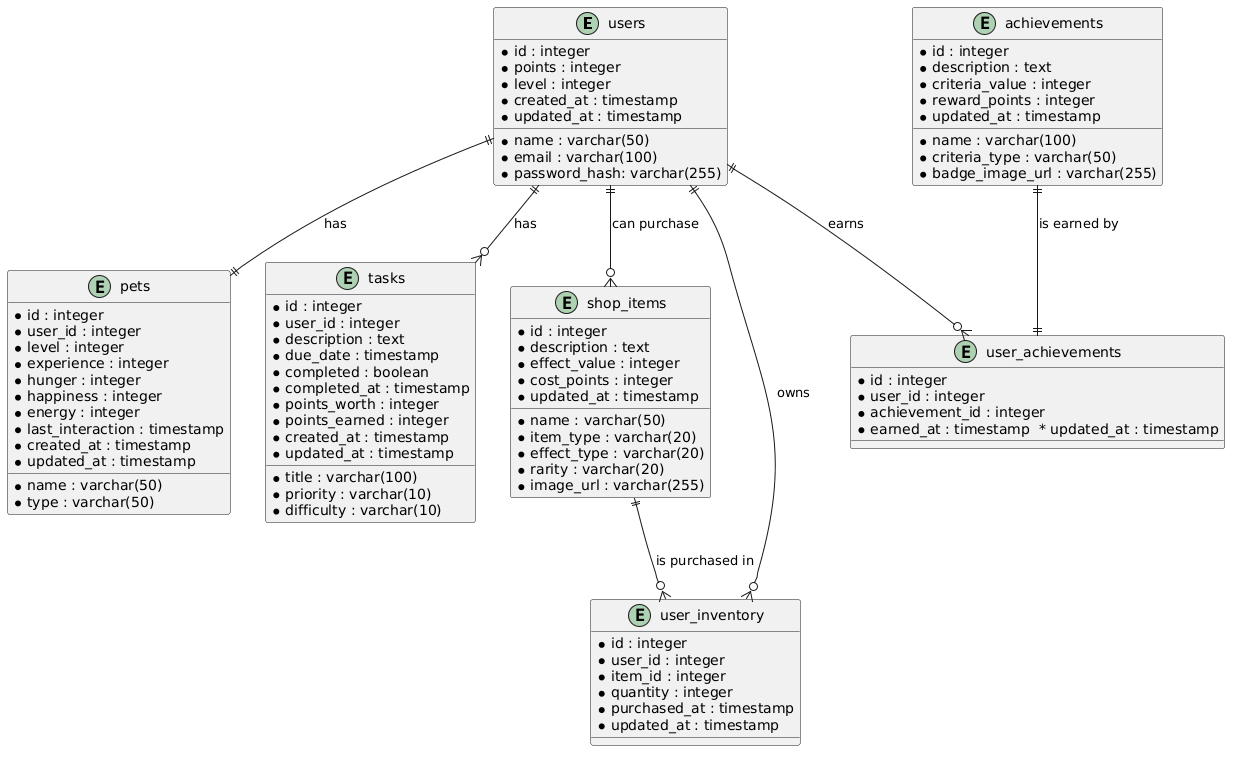

The diagram above was rendered by PlantUML. Its source (embedded in the PNG):
@startuml
entity "users" {
  * id : integer
  * name : varchar(50)
  * email : varchar(100)
  * password_hash: varchar(255)
  * points : integer
  * level : integer
  * created_at : timestamp
  * updated_at : timestamp
}

entity "pets"{
    * id : integer
    * user_id : integer
    * name : varchar(50)
    * type : varchar(50)
    * level : integer
    * experience : integer
    * hunger : integer
    * happiness : integer
    * energy : integer
    * last_interaction : timestamp
    * created_at : timestamp
    * updated_at : timestamp
}

entity "tasks" {
  * id : integer
  * user_id : integer
  * title : varchar(100)
  * description : text
  * priority : varchar(10)
  * difficulty : varchar(10)
  * due_date : timestamp
  * completed : boolean
  * completed_at : timestamp
  * points_worth : integer
  * points_earned : integer
  * created_at : timestamp
  * updated_at : timestamp
}

entity "shop_items"{
    * id : integer
    * name : varchar(50)
    * description : text
    * item_type : varchar(20)
    * effect_type : varchar(20)
    * effect_value : integer
    * cost_points : integer
    * rarity : varchar(20)
    * image_url : varchar(255)
    * updated_at : timestamp
}

entity "user_inventory" {
  * id : integer
  * user_id : integer
  * item_id : integer
  * quantity : integer
  * purchased_at : timestamp
  * updated_at : timestamp
}

entity "achievements" {
  * id : integer
  * name : varchar(100)
  * description : text
  * criteria_type : varchar(50)
  * criteria_value : integer
  * reward_points : integer
  * updated_at : timestamp
  * badge_image_url : varchar(255)
}

entity "user_achievements" {
  * id : integer
  * user_id : integer
  * achievement_id : integer
  * earned_at : timestamp  * updated_at : timestamp
}

users ||--||pets : has
users ||--o{tasks : has
users ||--o{shop_items : can purchase
users ||--o{user_inventory : owns
shop_items ||--o{user_inventory : is purchased in
achievements ||--|| user_achievements : is earned by
users ||--o{user_achievements : earns
@enduml